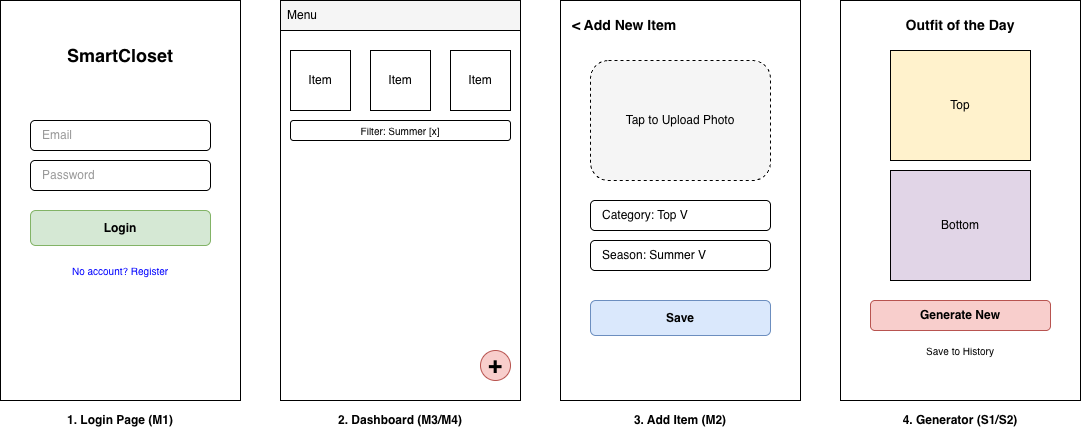

The diagram above was exported from draw.io. Its source (the exported page's mxGraphModel, read from the mxfile embedded in the PNG):
<mxGraphModel dx="1018" dy="693" grid="1" gridSize="10" guides="1" tooltips="1" connect="1" arrows="1" fold="1" page="1" pageScale="1" pageWidth="1169" pageHeight="827" math="0" shadow="0">
  <root>
    <mxCell id="0" />
    <mxCell id="1" parent="0" />
    <mxCell id="w1_bg" parent="1" style="rounded=0;whiteSpace=wrap;html=1;" value="" vertex="1">
      <mxGeometry height="400" width="240" x="40" y="40" as="geometry" />
    </mxCell>
    <mxCell id="w1_title" parent="1" style="text;html=1;strokeColor=none;fillColor=none;align=center;verticalAlign=middle;whiteSpace=wrap;rounded=0;fontSize=18;fontStyle=1" value="SmartCloset" vertex="1">
      <mxGeometry height="30" width="140" x="90" y="80" as="geometry" />
    </mxCell>
    <mxCell id="w1_input1" parent="1" style="rounded=1;whiteSpace=wrap;html=1;align=left;spacingLeft=10;fontColor=#999999;" value="Email" vertex="1">
      <mxGeometry height="30" width="180" x="70" y="160" as="geometry" />
    </mxCell>
    <mxCell id="w1_input2" parent="1" style="rounded=1;whiteSpace=wrap;html=1;align=left;spacingLeft=10;fontColor=#999999;" value="Password" vertex="1">
      <mxGeometry height="30" width="180" x="70" y="200" as="geometry" />
    </mxCell>
    <mxCell id="w1_btn" parent="1" style="rounded=1;whiteSpace=wrap;html=1;fillColor=#d5e8d4;strokeColor=#82b366;fontStyle=1" value="Login" vertex="1">
      <mxGeometry height="35" width="180" x="70" y="250" as="geometry" />
    </mxCell>
    <mxCell id="w1_link" parent="1" style="text;html=1;strokeColor=none;fillColor=none;align=center;verticalAlign=middle;whiteSpace=wrap;rounded=0;fontColor=#0000FF;fontSize=10;textDecoration=underline;" value="No account? Register" vertex="1">
      <mxGeometry height="20" width="180" x="70" y="300" as="geometry" />
    </mxCell>
    <mxCell id="w1_label" parent="1" style="text;html=1;strokeColor=none;fillColor=none;align=center;verticalAlign=middle;whiteSpace=wrap;rounded=0;fontStyle=1" value="1. Login Page (M1)" vertex="1">
      <mxGeometry height="20" width="240" x="40" y="450" as="geometry" />
    </mxCell>
    <mxCell id="w2_bg" parent="1" style="rounded=0;whiteSpace=wrap;html=1;" value="" vertex="1">
      <mxGeometry height="400" width="240" x="320" y="40" as="geometry" />
    </mxCell>
    <mxCell id="w2_nav" parent="1" style="rounded=0;whiteSpace=wrap;html=1;fillColor=#f5f5f5;align=left;spacingLeft=5;" value="Menu" vertex="1">
      <mxGeometry height="30" width="240" x="320" y="40" as="geometry" />
    </mxCell>
    <mxCell id="w2_grid1" parent="1" style="whiteSpace=wrap;html=1;aspect=fixed;" value="Item" vertex="1">
      <mxGeometry height="60" width="60" x="330" y="90" as="geometry" />
    </mxCell>
    <mxCell id="w2_grid2" parent="1" style="whiteSpace=wrap;html=1;aspect=fixed;" value="Item" vertex="1">
      <mxGeometry height="60" width="60" x="410" y="90" as="geometry" />
    </mxCell>
    <mxCell id="w2_grid3" parent="1" style="whiteSpace=wrap;html=1;aspect=fixed;" value="Item" vertex="1">
      <mxGeometry height="60" width="60" x="490" y="90" as="geometry" />
    </mxCell>
    <mxCell id="w2_filter" parent="1" style="rounded=1;whiteSpace=wrap;html=1;fontSize=10;" value="Filter: Summer [x]" vertex="1">
      <mxGeometry height="20" width="220" x="330" y="160" as="geometry" />
    </mxCell>
    <mxCell id="w2_fab" parent="1" style="ellipse;whiteSpace=wrap;html=1;aspect=fixed;fillColor=#f8cecc;strokeColor=#b85450;fontSize=24;fontStyle=1" value="+" vertex="1">
      <mxGeometry height="30" width="30" x="520" y="390" as="geometry" />
    </mxCell>
    <mxCell id="w2_label" parent="1" style="text;html=1;strokeColor=none;fillColor=none;align=center;verticalAlign=middle;whiteSpace=wrap;rounded=0;fontStyle=1" value="2. Dashboard (M3/M4)" vertex="1">
      <mxGeometry height="20" width="240" x="320" y="450" as="geometry" />
    </mxCell>
    <mxCell id="w3_bg" parent="1" style="rounded=0;whiteSpace=wrap;html=1;" value="" vertex="1">
      <mxGeometry height="400" width="240" x="600" y="40" as="geometry" />
    </mxCell>
    <mxCell id="w3_header" parent="1" style="text;html=1;strokeColor=none;fillColor=none;align=left;verticalAlign=middle;whiteSpace=wrap;rounded=0;fontSize=14;fontStyle=1" value="&lt; Add New Item" vertex="1">
      <mxGeometry height="30" width="200" x="610" y="50" as="geometry" />
    </mxCell>
    <mxCell id="w3_upload" parent="1" style="rounded=1;whiteSpace=wrap;html=1;dashed=1;fillColor=#f5f5f5;" value="Tap to Upload Photo" vertex="1">
      <mxGeometry height="120" width="180" x="630" y="100" as="geometry" />
    </mxCell>
    <mxCell id="w3_sel1" parent="1" style="rounded=1;whiteSpace=wrap;html=1;align=left;spacingLeft=10;" value="Category: Top V" vertex="1">
      <mxGeometry height="30" width="180" x="630" y="240" as="geometry" />
    </mxCell>
    <mxCell id="w3_sel2" parent="1" style="rounded=1;whiteSpace=wrap;html=1;align=left;spacingLeft=10;" value="Season: Summer V" vertex="1">
      <mxGeometry height="30" width="180" x="630" y="280" as="geometry" />
    </mxCell>
    <mxCell id="w3_btn" parent="1" style="rounded=1;whiteSpace=wrap;html=1;fillColor=#dae8fc;strokeColor=#6c8ebf;fontStyle=1" value="Save" vertex="1">
      <mxGeometry height="35" width="180" x="630" y="340" as="geometry" />
    </mxCell>
    <mxCell id="w3_label" parent="1" style="text;html=1;strokeColor=none;fillColor=none;align=center;verticalAlign=middle;whiteSpace=wrap;rounded=0;fontStyle=1" value="3. Add Item (M2)" vertex="1">
      <mxGeometry height="20" width="240" x="600" y="450" as="geometry" />
    </mxCell>
    <mxCell id="w4_bg" parent="1" style="rounded=0;whiteSpace=wrap;html=1;" value="" vertex="1">
      <mxGeometry height="400" width="240" x="880" y="40" as="geometry" />
    </mxCell>
    <mxCell id="w4_title" parent="1" style="text;html=1;strokeColor=none;fillColor=none;align=center;verticalAlign=middle;whiteSpace=wrap;rounded=0;fontSize=14;fontStyle=1" value="Outfit of the Day" vertex="1">
      <mxGeometry height="30" width="240" x="880" y="50" as="geometry" />
    </mxCell>
    <mxCell id="w4_top" parent="1" style="rounded=0;whiteSpace=wrap;html=1;fillColor=#fff2cc;" value="Top" vertex="1">
      <mxGeometry height="110" width="140" x="930" y="90" as="geometry" />
    </mxCell>
    <mxCell id="w4_bot" parent="1" style="rounded=0;whiteSpace=wrap;html=1;fillColor=#e1d5e7;" value="Bottom" vertex="1">
      <mxGeometry height="110" width="140" x="930" y="210" as="geometry" />
    </mxCell>
    <mxCell id="w4_btn1" parent="1" style="rounded=1;whiteSpace=wrap;html=1;fillColor=#f8cecc;strokeColor=#b85450;fontStyle=1" value="Generate New" vertex="1">
      <mxGeometry height="30" width="180" x="910" y="340" as="geometry" />
    </mxCell>
    <mxCell id="w4_btn2" parent="1" style="text;html=1;strokeColor=none;fillColor=none;align=center;verticalAlign=middle;whiteSpace=wrap;rounded=0;fontSize=10;textDecoration=underline;" value="Save to History" vertex="1">
      <mxGeometry height="20" width="180" x="910" y="380" as="geometry" />
    </mxCell>
    <mxCell id="w4_label" parent="1" style="text;html=1;strokeColor=none;fillColor=none;align=center;verticalAlign=middle;whiteSpace=wrap;rounded=0;fontStyle=1" value="4. Generator (S1/S2)" vertex="1">
      <mxGeometry height="20" width="240" x="880" y="450" as="geometry" />
    </mxCell>
  </root>
</mxGraphModel>